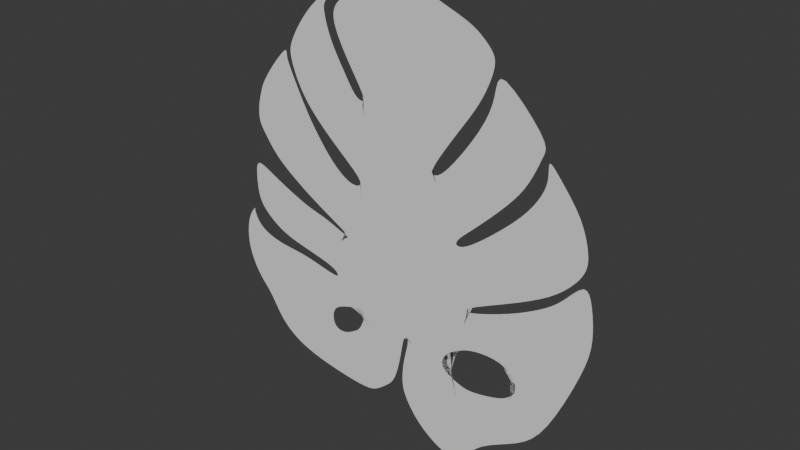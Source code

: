 # Source: blend.blend  (saved by Blender 5.2.44; exported with 4.5.12 LTS)
import bpy
from mathutils import Matrix  # noqa: F401  (used for matrix-valued properties, if any)

bpy.ops.wm.read_factory_settings(use_empty=True)
scene = bpy.context.scene
scene.name = 'Scene'

# ---- collections
col_collection = bpy.data.collections.new('Collection'); scene.collection.children.link(col_collection)

# ---- world
world_world = bpy.data.worlds.new('World'); scene.world = world_world
world_world.use_nodes = True; world_world.node_tree.nodes.clear()
_N = world_world.node_tree.nodes; _L = world_world.node_tree.links
n0 = _N.new('ShaderNodeOutputWorld'); n0.name = 'World Output'; n0.location = (200, 100)
n1 = _N.new('ShaderNodeBackground'); n1.name = 'Background'; n1.location = (-200, 100)
n1.inputs[0].default_value = (0.05088, 0.05088, 0.05088, 1.0)
_L.new(n1.outputs[0], n0.inputs[0])
n0.is_active_output = True
world_world.color = (0.05088, 0.05088, 0.05088)
world_world.sun_shadow_jitter_overblur = 0.0

# ---- meshes
me_x = bpy.data.meshes.new('平面')
me_x.from_pydata([(-0.2171, 2.184, 1.074e-07), (-0.01167, 2.261, 1.143e-07), (-0.4293, 1.174, 6.104e-08), (0.2457, 0.7364, 2.136e-08), (-0.4926, 0.4335, 3.182e-08), (0.4765, 0.1655, 7.53e-09), (-0.3855, -0.1882, 8.165e-09), (0.2192, -0.3699, -8.311e-09), (0.2618, 2.116, 1.012e-07), (0.5076, 1.12, 5.611e-08), (0.5977, 2.001, 9.07e-08), (0.7097, 1.398, 8.136e-08), (0.8321, 1.747, 6.772e-08), (0.8061, 1.626, 1.02e-07), (-0.5077, 2.061, 9.616e-08), (-0.6265, 1.465, 8.74e-08), (-0.7543, 1.899, 8.153e-08), (-0.7695, 1.74, 1.123e-07), (-0.4526, 1.125, 5.657e-08), (-0.6748, 0.5832, 4.54e-08), (-0.5394, 1.154, 5.924e-08), (-0.9953, 0.8567, 7.018e-08), (-0.6382, 1.319, 7.415e-08), (-1.175, 1.092, 9.156e-08), (-0.8052, 1.587, 9.842e-08), (-1.27, 1.352, 1.151e-07), (-1.113, 1.705, 1.092e-07), (-1.26, 1.462, 1.25e-07), (-0.8613, 1.807, 1.184e-07), (-0.9512, 1.879, 1.249e-07), (-0.861, 1.874, 1.245e-07), (-0.8083, 1.935, 1.3e-07), (-0.8745, 1.932, 1.297e-07), (-0.8166, 1.952, 1.315e-07), (-0.4902, 0.3594, 2.51e-08), (-0.614, -0.167, 1.008e-08), (-0.6143, 0.3448, 2.378e-08), (-1.053, 0.05806, 3.048e-08), (-0.8115, 0.4828, 3.629e-08), (-1.353, 0.2541, 4.825e-08), (-1.028, 0.7722, 6.253e-08), (-1.523, 0.395, 6.102e-08), (-1.145, 0.9766, 8.105e-08), (-1.654, 0.5875, 7.847e-08), (-1.295, 1.28, 1.085e-07), (-1.699, 0.6645, 8.545e-08), (-1.313, 1.344, 1.143e-07), (-1.688, 0.8218, 9.971e-08), (-1.301, 1.428, 1.22e-07), (-1.65, 0.9289, 1.094e-07), (-1.492, 1.214, 1.026e-07), (-1.628, 1.015, 1.173e-07), (-0.7718, -0.594, -1.547e-08), (1.354, -0.1262, 1.379e-08), (-0.4484, -1.682, -6.961e-08), (-0.8599, -0.5201, -8.779e-09), (-0.6549, -0.1816, 8.756e-09), (-1.337, -0.4331, -8.919e-10), (-0.9319, -0.06061, 1.973e-08), (-1.537, -0.3516, 6.499e-09), (-1.129, -0.03466, 2.208e-08), (-1.735, -0.1912, 2.104e-08), (-1.554, 0.1588, 3.961e-08), (-1.77, -0.03546, 3.516e-08), (-1.749, 0.2709, 4.977e-08), (-1.775, 0.1521, 5.216e-08), (0.532, -1.979, -9.656e-08), (-0.8009, -0.6344, -1.913e-08), (-0.7805, -1.653, -6.696e-08), (-1.174, -0.5339, -1.003e-08), (-1.146, -1.589, -6.113e-08), (-1.483, -0.5246, -9.188e-09), (-1.368, -1.501, -5.32e-08), (-1.669, -0.4737, -4.568e-09), (-1.554, -1.352, -3.967e-08), (-1.749, -0.4199, 3.077e-10), (-1.674, -1.11, -1.779e-08), (-1.796, -0.3729, 4.572e-09), (-1.805, -0.9975, -7.554e-09), (-1.819, -0.3193, 9.427e-09), (-1.933, -0.76, 1.398e-08), (-1.833, -0.2816, 1.284e-08), (-1.952, -0.5262, 3.517e-08), (-1.833, -0.2816, 1.284e-08), (-1.822, -0.2385, 1.676e-08), (-1.904, -0.3418, 5.189e-08), (0.7281, 1.899, 8.145e-08), (0.8061, 1.818, 7.412e-08), (0.2658, 0.6888, 1.704e-08), (0.6727, 0.3353, 2.292e-08), (0.372, 0.7033, 1.836e-08), (1.008, 0.6617, 5.251e-08), (0.7483, 1.214, 6.465e-08), (1.179, 0.8831, 7.258e-08), (0.8506, 1.493, 8.998e-08), (1.285, 1.156, 9.736e-08), (0.8466, 1.752, 1.134e-07), (1.328, 1.24, 1.049e-07), (0.5602, 0.1222, 3.6e-09), (0.6272, -0.3884, -9.987e-09), (0.7845, 0.2835, 1.823e-08), (1.035, -0.1992, 7.161e-09), (1.144, 0.6004, 4.696e-08), (1.441, 0.01131, 2.625e-08), (1.305, 0.8384, 6.853e-08), (1.64, 0.2141, 4.462e-08), (1.343, 0.9878, 8.207e-08), (1.711, 0.3408, 5.611e-08), (1.317, 1.143, 9.615e-08), (1.723, 0.4597, 6.689e-08), (1.422, 1.018, 8.483e-08), (1.65, 0.7379, 9.211e-08), (0.6517, -1.947, -9.365e-08), (0.6452, -0.4211, -1.295e-08), (0.7953, -1.691, -7.043e-08), (0.6977, -0.4238, -1.319e-08), (1.216, -1.495, -5.262e-08), (1.069, -0.2841, -5.348e-10), (1.462, -1.265, -3.175e-08), (1.774, -0.4969, 3.783e-08), (1.524, -0.001443, 2.509e-08), (1.822, -0.2247, 6.25e-08), (1.72, 0.2593, 4.873e-08), (1.783, 0.07502, 8.967e-08), (-0.3336, -1.636, -6.541e-08), (-0.02576, -0.9097, -3.351e-08), (0.04964, -0.9298, -1.417e-09), (0.3574, -1.938, -9.282e-08), (-0.02497, -1.175, -2.368e-08), (0.1483, -1.784, -7.887e-08), (0.04569, -1.642, -6.595e-08), (-0.1773, -1.501, -5.322e-08), (-0.05563, -1.158, -5.597e-08), (-0.04573, -1.439, -4.761e-08), (-0.001024, -1.56, -5.851e-08), (-0.1372, -1.436, -4.734e-08), (-0.1052, -1.357, -7.404e-08), (-0.8701, -0.9507, -3.428e-08), (-0.8658, -1.169, -4.453e-08), (-0.6784, -0.8888, -3.011e-08), (-0.6091, -1.122, -4.172e-08), (-0.7254, -1.193, -4.621e-08), (-0.5101, -0.8346, -2.714e-08), (-0.4613, -0.8956, -3.018e-08), (-0.533, -1.076, -3.812e-08), (1.088, -1.069, -3.555e-08), (0.9296, -0.7424, -2.352e-08), (0.7231, -1.195, -4.819e-08), (0.674, -0.7791, -2.938e-08), (0.5995, -1.18, -5.393e-08), (0.5938, -0.8212, -3.467e-08), (1.021, -1.124, -3.884e-08), (0.3892, -1.02, -4.501e-08), (0.4394, -0.9143, -3.941e-08), (0.5377, -0.8507, -3.616e-08), (0.4143, -1.095, -4.908e-08), (1.135, -0.8314, -2.117e-08), (1.172, -0.9991, -2.888e-08)], [(81, 83)], [(2, 3, 1, 0), (4, 5, 3, 2), (6, 7, 5, 4), (52, 7, 6), (1, 3, 9, 8), (8, 9, 11, 10), (10, 11, 13, 12), (2, 0, 14, 15), (15, 14, 16, 17), (4, 2, 18, 19), (19, 18, 20, 21), (21, 20, 22, 23), (23, 22, 24, 25), (25, 24, 26, 27), (26, 24, 28, 29), (29, 28, 30, 31), (29, 31, 33, 32), (6, 4, 34, 35), (35, 34, 36, 37), (37, 36, 38, 39), (39, 38, 40, 41), (41, 40, 42, 43), (43, 42, 44, 45), (45, 44, 46, 47), (47, 46, 48, 49), (49, 48, 50, 51), (54, 124, 125, 7, 52, 139, 142, 143, 144, 140), (52, 6, 35, 55), (55, 35, 56, 57), (57, 56, 58, 59), (59, 58, 60, 61), (61, 60, 62, 63), (63, 62, 64, 65), (54, 140, 141, 138, 68), (68, 138, 137, 67, 69, 70), (70, 69, 71, 72), (72, 71, 73, 74), (74, 73, 75, 76), (76, 75, 77, 78), (78, 77, 79, 80), (80, 79, 81, 82), (82, 81, 84, 85), (10, 12, 87, 86), (3, 5, 89, 88), (88, 89, 91, 90), (90, 91, 93, 92), (92, 93, 95, 94), (94, 95, 97, 96), (5, 7, 99, 98), (98, 99, 101, 100), (100, 101, 103, 102), (102, 103, 105, 104), (104, 105, 107, 106), (106, 107, 109, 108), (108, 109, 111, 110), (7, 66, 112, 149, 155, 152, 153, 154, 150, 99), (99, 150, 148, 113), (113, 148, 146, 115), (115, 146, 156, 157, 145, 116, 118, 117), (117, 118, 119, 53), (53, 119, 121, 120), (120, 121, 123, 122), (66, 126, 128, 127), (7, 125, 126, 66), (127, 128, 130, 129), (125, 124, 131, 132), (130, 128, 133, 134), (132, 131, 135, 136), (137, 139, 52, 67), (145, 151, 147, 114, 116), (147, 149, 112, 114)])
_uv = me_x.uv_layers.new(name='UV贴图')
_uv.uv.foreach_set('vector', [0.0, 0.7504, 1.0, 0.7504, 1.0, 1.0, 0.0, 1.0, 0.0, 0.5412, 1.0, 0.5412, 1.0, 0.7504, 0.0, 0.7504, 0.0, 0.3609, 1.0, 0.3609, 1.0, 0.5412, 0.0, 0.5412, 0.0, 0.2884, 1.0, 0.3609, 0.0, 0.3609, 1.0, 1.0, 1.0, 0.7504, 1.0, 0.7504, 1.0, 1.0, 1.0, 1.0, 1.0, 0.7504, 1.0, 0.7504, 1.0, 1.0, 1.0, 1.0, 1.0, 0.7504, 1.0, 0.7504, 1.0, 1.0, 0.0, 0.7504, 0.0, 1.0, 0.0, 1.0, 0.0, 0.7504, 0.0, 0.7504, 0.0, 1.0, 0.0, 1.0, 0.0, 0.7504, 0.0, 0.5412, 0.0, 0.7504, 0.0, 0.7504, 0.0, 0.5412, 0.0, 0.5412, 0.0, 0.7504, 0.0, 0.7504, 0.0, 0.5412, 0.0, 0.5412, 0.0, 0.7504, 0.0, 0.7504, 0.0, 0.5412, 0.0, 0.5412, 0.0, 0.7504, 0.0, 0.7504, 0.0, 0.5412, 0.0, 0.5412, 0.0, 0.7504, 0.0, 0.7504, 0.0, 0.5412, 0.0, 0.7504, 0.0, 0.7504, 0.0, 0.7504, 0.0, 0.7504, 0.0, 0.7504, 0.0, 0.7504, 0.0, 0.7504, 0.0, 0.7504, 0.0, 0.7504, 0.0, 0.7504, 0.0, 0.7504, 0.0, 0.7504, 0.0, 0.3609, 0.0, 0.5412, 0.0, 0.5412, 0.0, 0.3609, 0.0, 0.3609, 0.0, 0.5412, 0.0, 0.5412, 0.0, 0.3609, 0.0, 0.3609, 0.0, 0.5412, 0.0, 0.5412, 0.0, 0.3609, 0.0, 0.3609, 0.0, 0.5412, 0.0, 0.5412, 0.0, 0.3609, 0.0, 0.3609, 0.0, 0.5412, 0.0, 0.5412, 0.0, 0.3609, 0.0, 0.3609, 0.0, 0.5412, 0.0, 0.5412, 0.0, 0.3609, 0.0, 0.3609, 0.0, 0.5412, 0.0, 0.5412, 0.0, 0.3609, 0.0, 0.3609, 0.0, 0.5412, 0.0, 0.5412, 0.0, 0.3609, 0.0, 0.3609, 0.0, 0.5412, 0.0, 0.5412, 0.0, 0.3609, 0.0, 0.0429, 0.3555, 0.0429, 0.6775, 0.2033, 1.0, 0.2884, 0.0, 0.2884, 0.0, 0.2116, 0.1271, 0.215, 0.1503, 0.2055, 0.06607, 0.1823, 0.0, 0.1777, 0.0, 0.2884, 0.0, 0.3609, 0.0, 0.3609, 0.0, 0.2884, 0.0, 0.2884, 0.0, 0.3609, 0.0, 0.3609, 0.0, 0.2884, 0.0, 0.2884, 0.0, 0.3609, 0.0, 0.3609, 0.0, 0.2884, 0.0, 0.2884, 0.0, 0.3609, 0.0, 0.3609, 0.0, 0.2884, 0.0, 0.2884, 0.0, 0.3609, 0.0, 0.3609, 0.0, 0.2884, 0.0, 0.2884, 0.0, 0.3609, 0.0, 0.3609, 0.0, 0.2884, 0.0, 0.0429, 0.0, 0.1777, 0.0, 0.168, 0.0, 0.1726, 0.0, 0.0429, 0.0, 0.0429, 0.0, 0.1726, 0.0, 0.2065, 0.0, 0.2884, 0.0, 0.2884, 0.0, 0.0429, 0.0, 0.0429, 0.0, 0.2884, 0.0, 0.2884, 0.0, 0.0429, 0.0, 0.0429, 0.0, 0.2884, 0.0, 0.2884, 0.0, 0.0429, 0.0, 0.0429, 0.0, 0.2884, 0.0, 0.2884, 0.0, 0.0429, 0.0, 0.0429, 0.0, 0.2884, 0.0, 0.2884, 0.0, 0.0429, 0.0, 0.0429, 0.0, 0.2884, 0.0, 0.2884, 0.0, 0.0429, 0.0, 0.0429, 0.0, 0.2884, 0.0, 0.2884, 0.0, 0.0429, 0.0, 0.0429, 0.0, 0.2884, 0.0, 0.2884, 0.0, 0.0429, 1.0, 1.0, 1.0, 1.0, 1.0, 1.0, 1.0, 1.0, 1.0, 0.7504, 1.0, 0.5412, 1.0, 0.5412, 1.0, 0.7504, 1.0, 0.7504, 1.0, 0.5412, 1.0, 0.5412, 1.0, 0.7504, 1.0, 0.7504, 1.0, 0.5412, 1.0, 0.5412, 1.0, 0.7504, 1.0, 0.7504, 1.0, 0.5412, 1.0, 0.5412, 1.0, 0.7504, 1.0, 0.7504, 1.0, 0.5412, 1.0, 0.5412, 1.0, 0.7504, 1.0, 0.5412, 1.0, 0.3609, 1.0, 0.3609, 1.0, 0.5412, 1.0, 0.5412, 1.0, 0.3609, 1.0, 0.3609, 1.0, 0.5412, 1.0, 0.5412, 1.0, 0.3609, 1.0, 0.3609, 1.0, 0.5412, 1.0, 0.5412, 1.0, 0.3609, 1.0, 0.3609, 1.0, 0.5412, 1.0, 0.5412, 1.0, 0.3609, 1.0, 0.3609, 1.0, 0.5412, 1.0, 0.5412, 1.0, 0.3609, 1.0, 0.3609, 1.0, 0.5412, 1.0, 0.5412, 1.0, 0.3609, 1.0, 0.3609, 1.0, 0.5412, 1.0, 0.2884, 1.0, 0.0429, 1.0, 0.0429, 1.0, 0.1724, 1.0, 0.1825, 1.0, 0.1911, 1.0, 0.2032, 1.0, 0.2105, 1.0, 0.2139, 1.0, 0.2884, 1.0, 0.2884, 1.0, 0.2139, 1.0, 0.2093, 1.0, 0.2884, 1.0, 0.2884, 1.0, 0.2093, 1.0, 0.2014, 1.0, 0.2884, 1.0, 0.2884, 1.0, 0.2014, 1.0, 0.1738, 1.0, 0.1483, 1.0, 0.1464, 1.0, 0.0429, 1.0, 0.0429, 1.0, 0.2884, 1.0, 0.2884, 1.0, 0.0429, 1.0, 0.0429, 1.0, 0.2884, 1.0, 0.2884, 1.0, 0.0429, 1.0, 0.0429, 1.0, 0.2884, 1.0, 0.2884, 1.0, 0.0429, 1.0, 0.0429, 1.0, 0.2884, 1.0, 0.0429, 0.3555, 0.0429, 0.3555, 0.0429, 1.0, 0.0429, 1.0, 0.2884, 0.6775, 0.2033, 0.3555, 0.0429, 1.0, 0.0429, 1.0, 0.0429, 0.3555, 0.0429, 0.3555, 0.0429, 1.0, 0.0429, 0.6775, 0.2033, 0.3555, 0.0429, 0.3555, 0.0429, 0.6775, 0.2033, 0.3555, 0.0429, 0.3555, 0.0429, 0.3555, 0.0429, 0.3555, 0.0429, 0.6775, 0.2033, 0.3555, 0.0429, 0.3555, 0.0429, 0.6775, 0.2033, 0.0, 0.2065, 0.0, 0.2116, 0.0, 0.2884, 0.0, 0.2884, 1.0, 0.1464, 1.0, 0.1426, 1.0, 0.1503, 1.0, 0.0429, 1.0, 0.0429, 1.0, 0.1503, 1.0, 0.1724, 1.0, 0.0429, 1.0, 0.0429])
me_x.update()

# ---- objects
ob_x = bpy.data.objects.new('空物体', None)
ob_x_1 = bpy.data.objects.new('平面', me_x)

# ---- transforms, parenting, visibility, modifiers, constraints
ob_x.location = (0.0, 0.0, 0.0)
ob_x.rotation_euler = (1.571, -0.0, -0.0)
ob_x.empty_display_type = 'IMAGE'
ob_x.empty_display_size = 5.0
ob_x.empty_image_depth = 'FRONT'
ob_x.use_empty_image_alpha = True
ob_x.color = (1.0, 1.0, 1.0, 0.184)
ob_x_1.location = (0.0, 0.0, 0.0)
ob_x_1.rotation_euler = (1.571, -0.0, 0.0)
_m = ob_x_1.modifiers.new('Subdivision', 'SUBSURF')
_m.levels = 2

# ---- collection membership
col_collection.objects.link(ob_x)
col_collection.objects.link(ob_x_1)

# ---- scene / render settings (as saved in the file)
scene.frame_start = 1; scene.frame_end = 250; scene.frame_set(1)
scene.render.engine = 'BLENDER_EEVEE_NEXT'
scene.render.bake_bias = 0.0
scene.render.bake_samples = 0
scene.render.compositor_device = 'GPU'
scene.eevee.use_volume_custom_range = False
scene.eevee.fast_gi_thickness_near = 0.1
scene.eevee.fast_gi_thickness_far = 0.0
scene.eevee.ray_tracing_options.screen_trace_thickness = 0.1
bpy.context.view_layer.update()

# ---- added for rendering (the .blend has no active camera and no usable light): camera, sun
cam_auto = bpy.data.cameras.new('AutoCamera')
cam_auto.lens = 50.0
cam_auto.sensor_width = 36.0
cam_auto.clip_end = 1000.0
ob_auto_camera = bpy.data.objects.new('AutoCamera', cam_auto)
scene.collection.objects.link(ob_auto_camera)
ob_auto_camera.location = (5.18723, -6.30272, 4.34253)
ob_auto_camera.rotation_euler = (1.09748, -7.21219e-08, 0.694738)
scene.camera = ob_auto_camera
light_auto_sun = bpy.data.lights.new('AutoSun', 'SUN')
light_auto_sun.energy = 3.0
light_auto_sun.angle = 0.0523599
ob_auto_sun = bpy.data.objects.new('AutoSun', light_auto_sun)
scene.collection.objects.link(ob_auto_sun)
ob_auto_sun.rotation_euler = (0.872665, 0.174533, 0.523599)
bpy.context.view_layer.update()

